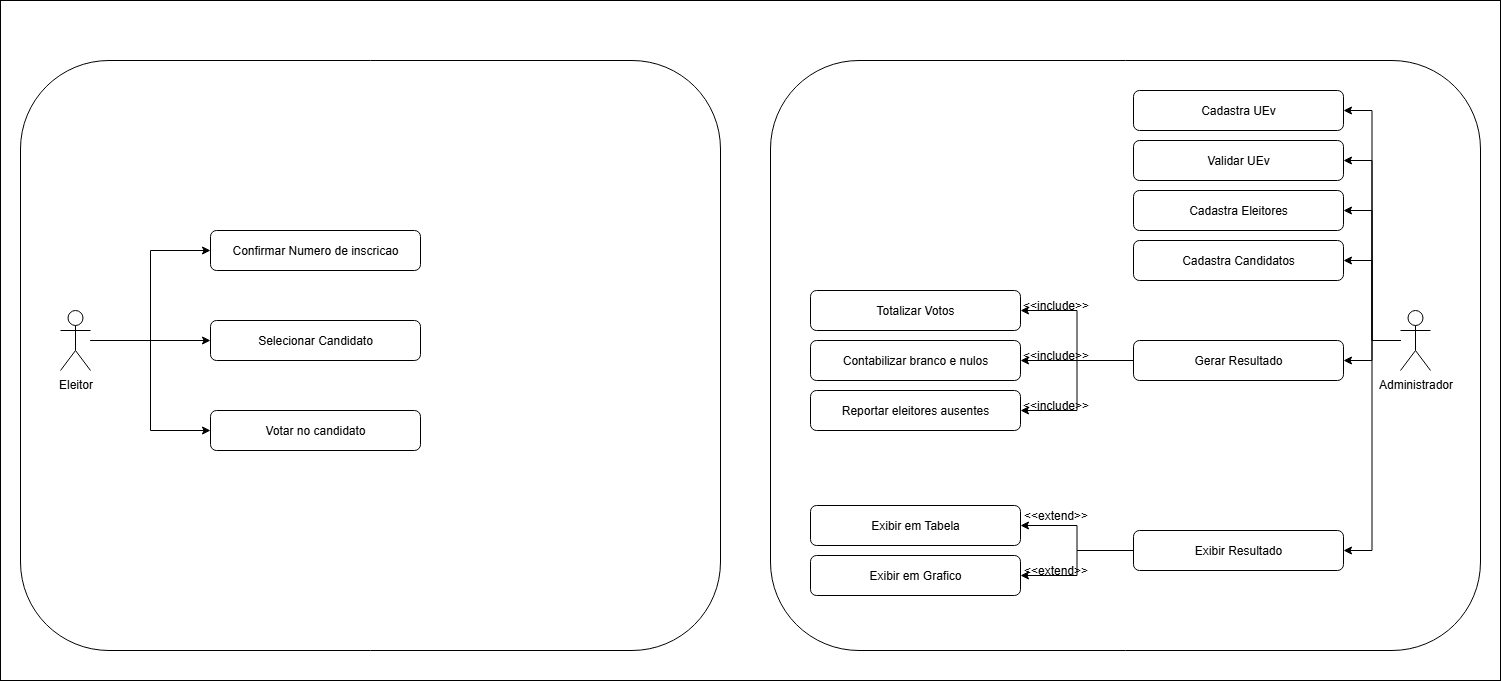

The diagram above was exported from draw.io. Its source (the exported page's mxGraphModel, read from the mxfile embedded in the PNG):
<mxGraphModel dx="2610" dy="971" grid="1" gridSize="10" guides="1" tooltips="1" connect="1" arrows="1" fold="1" page="1" pageScale="1" pageWidth="827" pageHeight="1169" math="0" shadow="0">
  <root>
    <mxCell id="0" />
    <mxCell id="1" parent="0" />
    <mxCell id="l7sckXiIUv0TO1LDDqcK-50" value="" style="rounded=0;whiteSpace=wrap;html=1;" vertex="1" parent="1">
      <mxGeometry x="-710" y="10" width="1500" height="680" as="geometry" />
    </mxCell>
    <mxCell id="l7sckXiIUv0TO1LDDqcK-6" value="" style="rounded=1;whiteSpace=wrap;html=1;" vertex="1" parent="1">
      <mxGeometry x="-690" y="70" width="700" height="590" as="geometry" />
    </mxCell>
    <mxCell id="l7sckXiIUv0TO1LDDqcK-7" value="" style="rounded=1;whiteSpace=wrap;html=1;gradientColor=none;" vertex="1" parent="1">
      <mxGeometry x="60" y="70" width="710" height="590" as="geometry" />
    </mxCell>
    <mxCell id="l7sckXiIUv0TO1LDDqcK-19" style="edgeStyle=orthogonalEdgeStyle;rounded=0;orthogonalLoop=1;jettySize=auto;html=1;entryX=0;entryY=0.5;entryDx=0;entryDy=0;" edge="1" parent="1" source="l7sckXiIUv0TO1LDDqcK-1" target="l7sckXiIUv0TO1LDDqcK-8">
      <mxGeometry relative="1" as="geometry" />
    </mxCell>
    <mxCell id="l7sckXiIUv0TO1LDDqcK-20" style="edgeStyle=orthogonalEdgeStyle;rounded=0;orthogonalLoop=1;jettySize=auto;html=1;entryX=0;entryY=0.5;entryDx=0;entryDy=0;" edge="1" parent="1" source="l7sckXiIUv0TO1LDDqcK-1" target="l7sckXiIUv0TO1LDDqcK-12">
      <mxGeometry relative="1" as="geometry" />
    </mxCell>
    <mxCell id="l7sckXiIUv0TO1LDDqcK-21" style="edgeStyle=orthogonalEdgeStyle;rounded=0;orthogonalLoop=1;jettySize=auto;html=1;entryX=0;entryY=0.5;entryDx=0;entryDy=0;" edge="1" parent="1" source="l7sckXiIUv0TO1LDDqcK-1" target="l7sckXiIUv0TO1LDDqcK-13">
      <mxGeometry relative="1" as="geometry" />
    </mxCell>
    <mxCell id="l7sckXiIUv0TO1LDDqcK-10" style="edgeStyle=orthogonalEdgeStyle;rounded=0;orthogonalLoop=1;jettySize=auto;html=1;entryX=1;entryY=0.5;entryDx=0;entryDy=0;" edge="1" parent="1" source="l7sckXiIUv0TO1LDDqcK-3" target="l7sckXiIUv0TO1LDDqcK-9">
      <mxGeometry relative="1" as="geometry" />
    </mxCell>
    <mxCell id="l7sckXiIUv0TO1LDDqcK-22" style="edgeStyle=orthogonalEdgeStyle;rounded=0;orthogonalLoop=1;jettySize=auto;html=1;entryX=1;entryY=0.5;entryDx=0;entryDy=0;" edge="1" parent="1" source="l7sckXiIUv0TO1LDDqcK-3" target="l7sckXiIUv0TO1LDDqcK-11">
      <mxGeometry relative="1" as="geometry" />
    </mxCell>
    <mxCell id="l7sckXiIUv0TO1LDDqcK-23" style="edgeStyle=orthogonalEdgeStyle;rounded=0;orthogonalLoop=1;jettySize=auto;html=1;entryX=1;entryY=0.5;entryDx=0;entryDy=0;" edge="1" parent="1" source="l7sckXiIUv0TO1LDDqcK-3" target="l7sckXiIUv0TO1LDDqcK-14">
      <mxGeometry relative="1" as="geometry" />
    </mxCell>
    <mxCell id="l7sckXiIUv0TO1LDDqcK-29" style="edgeStyle=orthogonalEdgeStyle;rounded=0;orthogonalLoop=1;jettySize=auto;html=1;entryX=1;entryY=0.5;entryDx=0;entryDy=0;" edge="1" parent="1" source="l7sckXiIUv0TO1LDDqcK-3" target="l7sckXiIUv0TO1LDDqcK-26">
      <mxGeometry relative="1" as="geometry" />
    </mxCell>
    <mxCell id="l7sckXiIUv0TO1LDDqcK-30" style="edgeStyle=orthogonalEdgeStyle;rounded=0;orthogonalLoop=1;jettySize=auto;html=1;entryX=1;entryY=0.5;entryDx=0;entryDy=0;" edge="1" parent="1" source="l7sckXiIUv0TO1LDDqcK-3" target="l7sckXiIUv0TO1LDDqcK-27">
      <mxGeometry relative="1" as="geometry" />
    </mxCell>
    <mxCell id="l7sckXiIUv0TO1LDDqcK-41" style="edgeStyle=orthogonalEdgeStyle;rounded=0;orthogonalLoop=1;jettySize=auto;html=1;entryX=1;entryY=0.5;entryDx=0;entryDy=0;" edge="1" parent="1" source="l7sckXiIUv0TO1LDDqcK-3" target="l7sckXiIUv0TO1LDDqcK-40">
      <mxGeometry relative="1" as="geometry" />
    </mxCell>
    <mxCell id="l7sckXiIUv0TO1LDDqcK-3" value="&lt;div&gt;Administrador&lt;/div&gt;&lt;div&gt;&lt;br&gt;&lt;/div&gt;" style="shape=umlActor;verticalLabelPosition=bottom;verticalAlign=top;html=1;outlineConnect=0;" vertex="1" parent="1">
      <mxGeometry x="690" y="320" width="30" height="60" as="geometry" />
    </mxCell>
    <mxCell id="l7sckXiIUv0TO1LDDqcK-8" value="Confirmar Numero de inscricao" style="rounded=1;whiteSpace=wrap;html=1;" vertex="1" parent="1">
      <mxGeometry x="-500" y="240" width="210" height="40" as="geometry" />
    </mxCell>
    <mxCell id="l7sckXiIUv0TO1LDDqcK-9" value="Cadastra UEv" style="rounded=1;whiteSpace=wrap;html=1;" vertex="1" parent="1">
      <mxGeometry x="423" y="100" width="210" height="40" as="geometry" />
    </mxCell>
    <mxCell id="l7sckXiIUv0TO1LDDqcK-11" value="Validar UEv" style="rounded=1;whiteSpace=wrap;html=1;" vertex="1" parent="1">
      <mxGeometry x="423" y="150" width="210" height="40" as="geometry" />
    </mxCell>
    <mxCell id="l7sckXiIUv0TO1LDDqcK-12" value="Selecionar Candidato" style="rounded=1;whiteSpace=wrap;html=1;" vertex="1" parent="1">
      <mxGeometry x="-500" y="330" width="210" height="40" as="geometry" />
    </mxCell>
    <mxCell id="l7sckXiIUv0TO1LDDqcK-13" value="Votar no candidato" style="rounded=1;whiteSpace=wrap;html=1;" vertex="1" parent="1">
      <mxGeometry x="-500" y="420" width="210" height="40" as="geometry" />
    </mxCell>
    <mxCell id="l7sckXiIUv0TO1LDDqcK-34" style="edgeStyle=orthogonalEdgeStyle;rounded=0;orthogonalLoop=1;jettySize=auto;html=1;entryX=1;entryY=0.5;entryDx=0;entryDy=0;" edge="1" parent="1" source="l7sckXiIUv0TO1LDDqcK-14" target="l7sckXiIUv0TO1LDDqcK-31">
      <mxGeometry relative="1" as="geometry" />
    </mxCell>
    <mxCell id="l7sckXiIUv0TO1LDDqcK-35" style="edgeStyle=orthogonalEdgeStyle;rounded=0;orthogonalLoop=1;jettySize=auto;html=1;entryX=1;entryY=0.5;entryDx=0;entryDy=0;" edge="1" parent="1" source="l7sckXiIUv0TO1LDDqcK-14" target="l7sckXiIUv0TO1LDDqcK-32">
      <mxGeometry relative="1" as="geometry" />
    </mxCell>
    <mxCell id="l7sckXiIUv0TO1LDDqcK-36" style="edgeStyle=orthogonalEdgeStyle;rounded=0;orthogonalLoop=1;jettySize=auto;html=1;entryX=1;entryY=0.5;entryDx=0;entryDy=0;" edge="1" parent="1" source="l7sckXiIUv0TO1LDDqcK-14" target="l7sckXiIUv0TO1LDDqcK-33">
      <mxGeometry relative="1" as="geometry" />
    </mxCell>
    <mxCell id="l7sckXiIUv0TO1LDDqcK-14" value="Gerar Resultado" style="rounded=1;whiteSpace=wrap;html=1;" vertex="1" parent="1">
      <mxGeometry x="423" y="350" width="210" height="40" as="geometry" />
    </mxCell>
    <mxCell id="l7sckXiIUv0TO1LDDqcK-26" value="Cadastra Eleitores" style="rounded=1;whiteSpace=wrap;html=1;" vertex="1" parent="1">
      <mxGeometry x="423" y="200" width="210" height="40" as="geometry" />
    </mxCell>
    <mxCell id="l7sckXiIUv0TO1LDDqcK-27" value="Cadastra Candidatos" style="rounded=1;whiteSpace=wrap;html=1;" vertex="1" parent="1">
      <mxGeometry x="423" y="250" width="210" height="40" as="geometry" />
    </mxCell>
    <mxCell id="l7sckXiIUv0TO1LDDqcK-31" value="Totalizar Votos" style="rounded=1;whiteSpace=wrap;html=1;" vertex="1" parent="1">
      <mxGeometry x="100" y="300" width="210" height="40" as="geometry" />
    </mxCell>
    <mxCell id="l7sckXiIUv0TO1LDDqcK-32" value="Contabilizar branco e nulos" style="rounded=1;whiteSpace=wrap;html=1;" vertex="1" parent="1">
      <mxGeometry x="100" y="350" width="210" height="40" as="geometry" />
    </mxCell>
    <mxCell id="l7sckXiIUv0TO1LDDqcK-33" value="Reportar eleitores ausentes" style="rounded=1;whiteSpace=wrap;html=1;" vertex="1" parent="1">
      <mxGeometry x="100" y="400" width="210" height="40" as="geometry" />
    </mxCell>
    <mxCell id="l7sckXiIUv0TO1LDDqcK-37" value="&amp;lt;&amp;lt;include&amp;gt;&amp;gt;" style="text;html=1;align=center;verticalAlign=middle;resizable=0;points=[];autosize=1;strokeColor=none;fillColor=none;" vertex="1" parent="1">
      <mxGeometry x="300" y="300" width="90" height="30" as="geometry" />
    </mxCell>
    <mxCell id="l7sckXiIUv0TO1LDDqcK-38" value="&amp;lt;&amp;lt;include&amp;gt;&amp;gt;" style="text;html=1;align=center;verticalAlign=middle;resizable=0;points=[];autosize=1;strokeColor=none;fillColor=none;" vertex="1" parent="1">
      <mxGeometry x="300" y="350" width="90" height="30" as="geometry" />
    </mxCell>
    <mxCell id="l7sckXiIUv0TO1LDDqcK-39" value="&amp;lt;&amp;lt;include&amp;gt;&amp;gt;" style="text;html=1;align=center;verticalAlign=middle;resizable=0;points=[];autosize=1;strokeColor=none;fillColor=none;" vertex="1" parent="1">
      <mxGeometry x="300" y="400" width="90" height="30" as="geometry" />
    </mxCell>
    <mxCell id="l7sckXiIUv0TO1LDDqcK-44" style="edgeStyle=orthogonalEdgeStyle;rounded=0;orthogonalLoop=1;jettySize=auto;html=1;entryX=1;entryY=0.5;entryDx=0;entryDy=0;" edge="1" parent="1" source="l7sckXiIUv0TO1LDDqcK-40" target="l7sckXiIUv0TO1LDDqcK-42">
      <mxGeometry relative="1" as="geometry" />
    </mxCell>
    <mxCell id="l7sckXiIUv0TO1LDDqcK-45" style="edgeStyle=orthogonalEdgeStyle;rounded=0;orthogonalLoop=1;jettySize=auto;html=1;entryX=1;entryY=0.5;entryDx=0;entryDy=0;" edge="1" parent="1" source="l7sckXiIUv0TO1LDDqcK-40" target="l7sckXiIUv0TO1LDDqcK-43">
      <mxGeometry relative="1" as="geometry" />
    </mxCell>
    <mxCell id="l7sckXiIUv0TO1LDDqcK-40" value="Exibir Resultado" style="rounded=1;whiteSpace=wrap;html=1;" vertex="1" parent="1">
      <mxGeometry x="423" y="540" width="210" height="40" as="geometry" />
    </mxCell>
    <mxCell id="l7sckXiIUv0TO1LDDqcK-42" value="Exibir em Tabela" style="rounded=1;whiteSpace=wrap;html=1;" vertex="1" parent="1">
      <mxGeometry x="100" y="515" width="210" height="40" as="geometry" />
    </mxCell>
    <mxCell id="l7sckXiIUv0TO1LDDqcK-43" value="Exibir em Grafico" style="rounded=1;whiteSpace=wrap;html=1;" vertex="1" parent="1">
      <mxGeometry x="100" y="565" width="210" height="40" as="geometry" />
    </mxCell>
    <mxCell id="l7sckXiIUv0TO1LDDqcK-46" value="&amp;lt;&amp;lt;extend&amp;gt;&amp;gt;" style="text;html=1;align=center;verticalAlign=middle;resizable=0;points=[];autosize=1;strokeColor=none;fillColor=none;" vertex="1" parent="1">
      <mxGeometry x="300" y="510" width="90" height="30" as="geometry" />
    </mxCell>
    <mxCell id="l7sckXiIUv0TO1LDDqcK-47" value="&amp;lt;&amp;lt;extend&amp;gt;&amp;gt;" style="text;html=1;align=center;verticalAlign=middle;resizable=0;points=[];autosize=1;strokeColor=none;fillColor=none;" vertex="1" parent="1">
      <mxGeometry x="300" y="565" width="90" height="30" as="geometry" />
    </mxCell>
    <mxCell id="l7sckXiIUv0TO1LDDqcK-1" value="Eleitor&lt;div&gt;&lt;br&gt;&lt;/div&gt;" style="shape=umlActor;verticalLabelPosition=bottom;verticalAlign=top;html=1;outlineConnect=0;" vertex="1" parent="1">
      <mxGeometry x="-650" y="320" width="30" height="60" as="geometry" />
    </mxCell>
  </root>
</mxGraphModel>